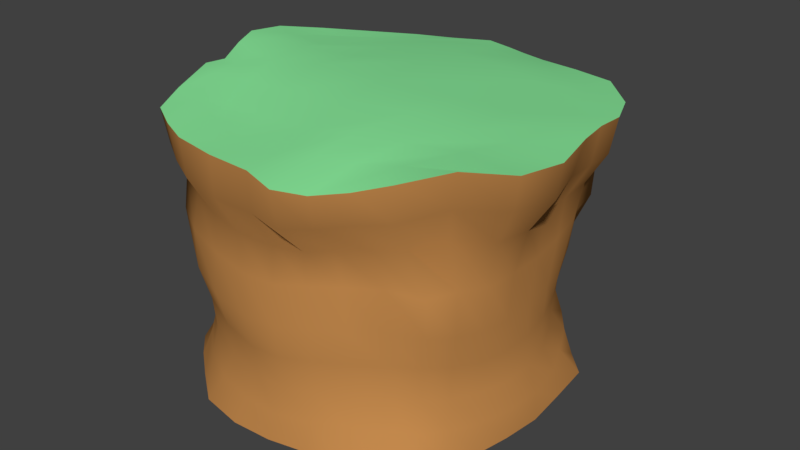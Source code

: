 # Source: SmallTerrainPiece.blend  (saved by Blender 2.77.0; exported with 4.5.12 LTS)
import bpy
from mathutils import Matrix  # noqa: F401  (used for matrix-valued properties, if any)

bpy.ops.wm.read_factory_settings(use_empty=True)
scene = bpy.context.scene
scene.name = 'Scene'

# ---- collections
col_collection_1 = bpy.data.collections.new('Collection 1'); scene.collection.children.link(col_collection_1)

# ---- materials (node trees are filled in below, after node groups)
mat_dirt = bpy.data.materials.new('Dirt')
mat_dirt.alpha_threshold = 0.0
mat_dirt.use_transparent_shadow = False
mat_dirt.diffuse_color = (0.5815, 0.2668, 0.0792, 1.0)
mat_dirt.roughness = 0.5
mat_dirt.line_color = (0.0, 0.0, 0.0, 1.0)
mat_grass = bpy.data.materials.new('Grass')
mat_grass.alpha_threshold = 0.0
mat_grass.use_transparent_shadow = False
mat_grass.diffuse_color = (0.2509, 0.8, 0.3251, 1.0)
mat_grass.roughness = 0.5

# ---- material node trees

# ---- world
world_world = bpy.data.worlds.new('World'); scene.world = world_world
world_world.color = (0.05088, 0.05088, 0.05088)
world_world.use_sun_shadow = False
world_world.sun_shadow_jitter_overblur = 0.0
world_world.cycles.sampling_method = 'MANUAL'

# ---- meshes
me_cube = bpy.data.meshes.new('Cube')
me_cube.from_pydata([(30.73, 32.59, -37.8), (35.42, -34.75, -39.45), (-36.26, -30.32, -39.18), (-34.22, 36.53, -37.43), (35.05, 37.97, 31.08), (35.26, -40.0, 32.6), (-32.23, -38.86, 30.77), (-31.79, 36.63, 29.49), (43.81, 0.5451, -39.37), (2.113, 44.77, -37.75), (33.11, 27.78, -4.175), (1.982, -44.68, -38.86), (35.93, -31.05, -4.808), (-41.4, 3.485, -37.62), (-34.49, -30.13, -6.368), (-32.21, 34.12, -4.238), (49.83, 2.735, 31.97), (-3.493, 53.06, 27.37), (5.391, -48.58, 29.94), (-44.77, -3.662, 34.38), (3.061, 36.0, -3.563), (-40.53, 9.185, -6.824), (5.467, -44.26, -7.666), (41.42, -1.162, -7.869), (-1.899, 0.02693, 33.6), (40.6, -17.37, -39.87), (-19.84, 42.22, -36.78), (35.02, 34.89, 13.99), (-19.94, -43.0, -38.93), (33.58, -33.39, 15.86), (-42.83, 23.88, -37.27), (-32.31, -33.23, 13.03), (-32.04, 36.08, 13.22), (51.26, -22.44, 33.05), (-18.87, 48.48, 28.0), (-17.87, -45.86, 29.86), (-47.15, 12.81, 34.09), (42.56, 21.65, -37.95), (17.38, 40.04, -37.64), (30.82, 27.42, -21.53), (22.03, -42.21, -37.37), (32.93, -28.65, -22.84), (-41.77, -17.76, -37.93), (-30.35, -29.16, -23.01), (-30.74, 32.63, -20.79), (49.0, 17.56, 31.96), (10.15, 48.09, 28.17), (21.58, -48.61, 29.43), (-41.73, -17.07, 33.17), (-16.86, 37.06, -3.335), (19.37, 35.15, -3.602), (-1.895, 43.12, 12.26), (2.746, 36.28, -20.57), (-39.24, 23.57, -6.101), (-38.93, -10.7, -6.691), (-38.11, 8.077, -21.88), (-40.37, 1.943, 13.25), (-13.89, -42.96, -7.55), (21.93, -39.17, -5.046), (5.211, -42.33, -24.39), (6.07, -43.81, 11.66), (40.98, -17.65, -7.594), (38.94, 15.51, -5.986), (41.52, -0.05745, -25.0), (41.49, 2.939, 12.85), (3.536, -28.92, 31.85), (-6.439, 32.14, 31.01), (31.01, 1.882, 32.92), (-29.95, -6.516, 33.73), (-32.87, 12.3, 32.37), (25.11, 25.55, 31.35), (24.82, -24.11, 33.0), (41.3, 18.8, 13.85), (37.74, 13.7, -23.39), (38.97, -15.86, -24.96), (19.28, -39.29, 13.15), (21.06, -37.13, -22.31), (-12.99, -40.06, -24.48), (-38.92, -13.88, 13.56), (-36.13, -10.77, -22.25), (-38.84, 23.13, -21.67), (19.29, 35.43, -20.53), (14.44, 41.82, 12.55), (-18.09, 43.13, 13.09), (-15.57, 35.92, -20.27), (-40.57, 18.77, 12.96), (-14.81, -40.87, 11.32), (42.96, -16.89, 13.91), (-23.12, -26.71, 30.48), (38.16, -25.9, -39.63), (-27.44, 39.92, -37.13), (34.35, 37.76, 22.32), (-29.18, -36.03, -39.42), (34.61, -39.07, 23.88), (-40.38, 32.34, -37.64), (-32.01, -37.28, 22.13), (-31.65, 36.57, 21.04), (43.18, -31.23, 34.57), (-26.17, 42.58, 28.91), (-24.78, -43.03, 30.31), (-41.65, 22.44, 32.37), (43.18, 10.92, -38.88), (10.34, 42.74, -37.96), (31.3, 26.61, -12.84), (12.14, -43.27, -38.12), (33.64, -28.92, -14.09), (-41.44, -7.476, -37.61), (-32.19, -29.16, -14.61), (-31.6, 33.16, -12.3), (48.76, 10.69, 32.02), (1.864, 52.22, 27.08), (13.72, -50.69, 29.17), (-42.39, -10.64, 32.4), (-25.78, 36.73, -3.662), (11.49, 35.99, -3.632), (-3.106, 49.36, 18.76), (3.385, 34.8, -11.75), (-36.32, 29.27, -5.14), (-40.1, -0.07147, -6.655), (-40.05, 5.542, -29.08), (-40.22, 7.412, 2.372), (-24.95, -38.29, -6.772), (13.45, -41.99, -6.285), (4.102, -43.98, -31.25), (5.362, -43.63, 2.287), (38.92, -24.54, -6.356), (40.47, 7.548, -7.206), (43.55, 0.4692, -31.8), (41.69, 0.7256, 2.872), (5.397, -39.33, 30.84), (-4.441, 17.31, 32.74), (41.59, 2.19, 32.78), (-19.38, -4.041, 34.22), (42.44, -8.808, -39.73), (-10.2, 44.04, -37.36), (37.14, 29.62, 5.796), (-8.682, -45.02, -39.09), (37.22, -33.14, 5.77), (-42.08, 13.86, -37.53), (-34.32, -32.95, 3.581), (-32.37, 35.02, 5.272), (53.12, -10.59, 32.17), (-9.7, 53.16, 27.96), (-6.33, -47.79, 29.79), (-48.25, 3.865, 34.72), (36.79, 27.46, -37.9), (24.53, 37.05, -37.9), (31.19, 30.53, -28.99), (27.13, -37.24, -38.64), (33.18, -30.06, -30.52), (-41.25, -25.34, -38.66), (-32.33, -29.91, -30.36), (-32.43, 34.49, -28.28), (45.63, 26.06, 31.96), (22.83, 43.01, 29.81), (27.88, -43.8, 30.23), (-38.01, -28.81, 31.19), (-5.383, 35.19, -3.312), (26.58, 32.38, -3.768), (0.1214, 39.74, 5.469), (2.146, 41.26, -28.43), (-41.23, 17.21, -6.557), (-37.15, -21.7, -6.564), (-39.22, 9.309, -14.22), (-44.85, -2.374, 25.66), (-3.433, -44.51, -8.312), (28.81, -34.27, -4.703), (5.58, -43.16, -16.01), (5.939, -48.45, 20.7), (41.81, -9.856, -8.035), (36.7, 21.77, -4.918), (41.32, -1.115, -16.64), (47.06, 3.01, 22.67), (1.358, -17.24, 33.77), (-6.105, 42.55, 29.32), (17.9, 1.993, 33.05), (-37.71, -5.882, 33.52), (-31.73, 4.334, 33.99), (-25.91, 32.82, 30.16), (-19.65, 25.33, 30.96), (-40.37, 10.76, 33.81), (29.11, 13.02, 31.32), (21.33, 36.15, 30.63), (37.53, 20.62, 31.65), (10.62, 31.26, 30.98), (22.63, -36.54, 32.1), (29.74, -11.63, 33.24), (36.11, -20.43, 32.99), (15.38, -27.88, 34.1), (41.35, 10.83, 13.16), (38.47, 25.25, 14.0), (39.65, 18.31, 4.698), (47.31, 17.51, 23.09), (40.26, 7.392, -24.35), (34.44, 19.86, -22.43), (39.42, 17.0, -30.27), (38.05, 14.1, -14.81), (36.46, -22.68, -23.97), (41.18, -8.734, -25.17), (40.39, -16.64, -32.01), (39.52, -16.55, -16.46), (13.55, -42.43, 12.34), (25.64, -36.4, 14.38), (20.57, -38.28, 4.834), (20.73, -46.4, 21.15), (13.1, -40.51, -23.2), (27.51, -33.51, -22.17), (21.74, -38.84, -29.24), (21.4, -37.79, -13.77), (-22.7, -35.97, -23.57), (-3.266, -41.77, -24.96), (-15.71, -41.33, -31.25), (-12.81, -41.05, -16.16), (-40.93, -5.653, 13.59), (-35.36, -23.86, 13.06), (-40.2, -12.86, 3.053), (-41.64, -15.86, 23.76), (-36.94, -0.5962, -21.41), (-34.41, -20.85, -22.65), (-38.39, -13.59, -29.36), (-36.86, -9.824, -14.25), (-35.9, 28.76, -21.19), (-39.05, 16.0, -22.04), (-41.27, 23.93, -28.62), (-38.77, 23.38, -13.76), (11.16, 36.02, -20.66), (26.03, 32.51, -20.89), (19.29, 34.07, -11.79), (18.84, 39.19, -28.38), (5.798, 42.65, 12.31), (25.06, 39.35, 13.18), (10.84, 46.29, 19.73), (19.36, 38.9, 5.424), (-25.8, 39.86, 13.64), (-9.766, 43.7, 12.35), (-18.1, 47.58, 19.68), (-18.97, 39.91, 5.912), (-23.8, 34.76, -20.44), (-6.624, 36.36, -20.36), (-15.41, 35.52, -11.47), (-17.74, 39.68, -27.99), (-36.87, 27.99, 12.66), (-40.72, 10.06, 13.05), (-39.95, 23.45, 3.634), (-46.2, 14.1, 24.55), (-23.51, -37.7, 12.29), (-4.513, -43.12, 10.84), (-14.49, -41.64, 2.322), (-17.14, -45.36, 20.51), (37.41, -24.96, 15.42), (43.71, -6.859, 12.92), (41.53, -17.28, 3.374), (49.22, -21.07, 24.35), (-18.77, -35.36, 30.75), (-27.28, -16.8, 32.29), (-9.507, -29.37, 31.1), (-34.94, -21.51, 33.03), (-35.51, -13.48, 33.38), (-15.05, -18.94, 33.2), (-7.153, -39.49, 29.82), (51.19, -9.414, 23.11), (41.78, -8.388, 2.824), (39.03, -24.5, 4.486), (-5.965, -47.77, 20.3), (-4.024, -43.56, 1.725), (-25.02, -38.42, 3.062), (-46.98, 5.185, 25.04), (-40.58, 15.76, 2.855), (-36.98, 29.51, 4.425), (-8.961, 41.02, -28.2), (-5.251, 34.47, -11.55), (-24.71, 35.34, -11.82), (-9.515, 39.87, 5.601), (-9.315, 50.28, 19.27), (-25.29, 41.99, 20.72), (27.04, 35.17, 5.589), (22.36, 42.02, 21.05), (2.72, 49.04, 18.6), (25.77, 35.74, -28.71), (26.17, 31.07, -12.27), (11.53, 34.79, -11.81), (-40.01, 17.07, -14.14), (-41.03, 15.07, -29.16), (-37.79, 30.2, -28.5), (-35.3, -20.46, -14.45), (-36.73, -22.68, -29.87), (-39.23, -4.272, -28.85), (-37.15, -27.55, 22.53), (-36.81, -23.44, 3.185), (-41.62, -2.546, 2.896), (-3.002, -43.15, -16.67), (-5.331, -43.44, -31.66), (-25.01, -36.24, -30.84), (28.13, -33.64, -13.52), (28.06, -35.39, -29.48), (13.16, -42.15, -30.12), (26.33, -43.66, 22.61), (28.59, -34.83, 5.57), (13.07, -41.17, 3.592), (41.13, -9.184, -16.81), (42.57, -8.753, -32.07), (37.49, -23.93, -31.31), (35.16, 20.55, -13.71), (35.87, 24.45, -29.43), (42.36, 9.826, -31.09), (42.85, 26.49, 23.27), (38.47, 21.39, 5.455), (40.68, 10.11, 3.477), (18.03, -12.49, 34.57), (40.85, -9.508, 32.83), (31.24, -32.61, 32.8), (6.665, 41.66, 29.63), (33.2, 30.97, 31.05), (39.94, 11.08, 32.2), (-35.77, 22.28, 31.15), (-16.67, 39.78, 29.68), (-20.14, 11.05, 32.26), (-39.95, 2.361, 34.96), (15.19, 17.03, 32.22), (14.38, -38.43, 32.36), (47.09, 10.53, 22.77), (40.18, 6.878, -15.97), (37.09, -23.14, -15.31), (14.15, -49.65, 20.33), (13.4, -41.12, -14.74), (-23.28, -36.51, -15.18), (-43.37, -8.648, 24.66), (-38.3, 0.3788, -14.02), (-35.64, 28.72, -13.11), (10.89, 40.32, -28.67), (10.01, 39.47, 5.394), (-26.37, 38.55, 5.766), (-25.69, 37.72, -28.12), (-39.82, 23.94, 22.2), (-24.38, -41.94, 21.34), (41.17, -30.13, 25.66), (-28.54, -31.47, 31.35)], [], [(336, 156, 6, 99), (335, 97, 5, 93), (334, 99, 6, 95), (333, 100, 7, 96), (332, 90, 3, 152), (331, 113, 15, 140), (330, 114, 20, 159), (329, 102, 9, 160), (328, 117, 15, 108), (327, 118, 21, 163), (326, 112, 19, 164), (325, 121, 14, 107), (324, 122, 22, 167), (323, 111, 18, 168), (322, 125, 12, 105), (321, 126, 23, 171), (320, 109, 16, 172), (319, 129, 18, 111), (318, 130, 24, 175), (317, 144, 19, 176), (316, 177, 68, 132), (315, 178, 69, 179), (314, 100, 36, 180), (313, 181, 67, 131), (312, 182, 70, 183), (311, 174, 66, 184), (310, 185, 47, 155), (309, 186, 71, 187), (308, 173, 65, 188), (307, 189, 64, 128), (306, 190, 72, 191), (305, 153, 45, 192), (304, 193, 63, 127), (303, 194, 73, 195), (302, 170, 62, 196), (301, 197, 41, 149), (300, 198, 74, 199), (299, 169, 61, 200), (298, 201, 60, 124), (297, 202, 75, 203), (296, 155, 47, 204), (295, 205, 59, 123), (294, 206, 76, 207), (293, 166, 58, 208), (292, 209, 43, 151), (291, 210, 77, 211), (290, 165, 57, 212), (289, 213, 56, 120), (288, 214, 78, 215), (287, 156, 48, 216), (286, 217, 55, 119), (285, 218, 79, 219), (284, 162, 54, 220), (283, 221, 44, 152), (282, 222, 80, 223), (281, 161, 53, 224), (280, 225, 52, 116), (279, 226, 81, 227), (278, 146, 38, 228), (277, 229, 51, 115), (276, 230, 82, 231), (275, 158, 50, 232), (274, 233, 32, 96), (273, 234, 83, 235), (272, 157, 49, 236), (271, 237, 44, 108), (270, 238, 84, 239), (269, 134, 26, 240), (268, 241, 32, 140), (267, 242, 85, 243), (266, 144, 36, 244), (265, 245, 31, 139), (264, 246, 86, 247), (263, 143, 35, 248), (262, 249, 29, 137), (261, 250, 87, 251), (260, 141, 33, 252), (259, 253, 35, 143), (258, 254, 88, 255), (257, 112, 48, 256), (254, 257, 256, 88), (68, 176, 257, 254), (176, 19, 112, 257), (173, 258, 255, 65), (24, 132, 258, 173), (132, 68, 254, 258), (129, 259, 143, 18), (65, 255, 259, 129), (255, 88, 253, 259), (250, 260, 252, 87), (64, 172, 260, 250), (172, 16, 141, 260), (169, 261, 251, 61), (23, 128, 261, 169), (128, 64, 250, 261), (125, 262, 137, 12), (61, 251, 262, 125), (251, 87, 249, 262), (246, 263, 248, 86), (60, 168, 263, 246), (168, 18, 143, 263), (165, 264, 247, 57), (22, 124, 264, 165), (124, 60, 246, 264), (121, 265, 139, 14), (57, 247, 265, 121), (247, 86, 245, 265), (242, 266, 244, 85), (56, 164, 266, 242), (164, 19, 144, 266), (161, 267, 243, 53), (21, 120, 267, 161), (120, 56, 242, 267), (117, 268, 140, 15), (53, 243, 268, 117), (243, 85, 241, 268), (238, 269, 240, 84), (52, 160, 269, 238), (160, 9, 134, 269), (157, 270, 239, 49), (20, 116, 270, 157), (116, 52, 238, 270), (113, 271, 108, 15), (49, 239, 271, 113), (239, 84, 237, 271), (234, 272, 236, 83), (51, 159, 272, 234), (159, 20, 157, 272), (142, 273, 235, 34), (17, 115, 273, 142), (115, 51, 234, 273), (98, 274, 96, 7), (34, 235, 274, 98), (235, 83, 233, 274), (230, 275, 232, 82), (27, 135, 275, 230), (135, 10, 158, 275), (154, 276, 231, 46), (4, 91, 276, 154), (91, 27, 230, 276), (110, 277, 115, 17), (46, 231, 277, 110), (231, 82, 229, 277), (226, 278, 228, 81), (39, 147, 278, 226), (147, 0, 146, 278), (158, 279, 227, 50), (10, 103, 279, 158), (103, 39, 226, 279), (114, 280, 116, 20), (50, 227, 280, 114), (227, 81, 225, 280), (222, 281, 224, 80), (55, 163, 281, 222), (163, 21, 161, 281), (138, 282, 223, 30), (13, 119, 282, 138), (119, 55, 222, 282), (94, 283, 152, 3), (30, 223, 283, 94), (223, 80, 221, 283), (218, 284, 220, 79), (43, 107, 284, 218), (107, 14, 162, 284), (150, 285, 219, 42), (2, 151, 285, 150), (151, 43, 218, 285), (106, 286, 119, 13), (42, 219, 286, 106), (219, 79, 217, 286), (214, 287, 216, 78), (31, 95, 287, 214), (95, 6, 156, 287), (162, 288, 215, 54), (14, 139, 288, 162), (139, 31, 214, 288), (118, 289, 120, 21), (54, 215, 289, 118), (215, 78, 213, 289), (210, 290, 212, 77), (59, 167, 290, 210), (167, 22, 165, 290), (136, 291, 211, 28), (11, 123, 291, 136), (123, 59, 210, 291), (92, 292, 151, 2), (28, 211, 292, 92), (211, 77, 209, 292), (206, 293, 208, 76), (41, 105, 293, 206), (105, 12, 166, 293), (148, 294, 207, 40), (1, 149, 294, 148), (149, 41, 206, 294), (104, 295, 123, 11), (40, 207, 295, 104), (207, 76, 205, 295), (202, 296, 204, 75), (29, 93, 296, 202), (93, 5, 155, 296), (166, 297, 203, 58), (12, 137, 297, 166), (137, 29, 202, 297), (122, 298, 124, 22), (58, 203, 298, 122), (203, 75, 201, 298), (198, 299, 200, 74), (63, 171, 299, 198), (171, 23, 169, 299), (133, 300, 199, 25), (8, 127, 300, 133), (127, 63, 198, 300), (89, 301, 149, 1), (25, 199, 301, 89), (199, 74, 197, 301), (194, 302, 196, 73), (39, 103, 302, 194), (103, 10, 170, 302), (145, 303, 195, 37), (0, 147, 303, 145), (147, 39, 194, 303), (101, 304, 127, 8), (37, 195, 304, 101), (195, 73, 193, 304), (190, 305, 192, 72), (27, 91, 305, 190), (91, 4, 153, 305), (170, 306, 191, 62), (10, 135, 306, 170), (135, 27, 190, 306), (126, 307, 128, 23), (62, 191, 307, 126), (191, 72, 189, 307), (186, 308, 188, 71), (67, 175, 308, 186), (175, 24, 173, 308), (141, 309, 187, 33), (16, 131, 309, 141), (131, 67, 186, 309), (97, 310, 155, 5), (33, 187, 310, 97), (187, 71, 185, 310), (182, 311, 184, 70), (46, 110, 311, 182), (110, 17, 174, 311), (153, 312, 183, 45), (4, 154, 312, 153), (154, 46, 182, 312), (109, 313, 131, 16), (45, 183, 313, 109), (183, 70, 181, 313), (178, 314, 180, 69), (34, 98, 314, 178), (98, 7, 100, 314), (174, 315, 179, 66), (17, 142, 315, 174), (142, 34, 178, 315), (130, 316, 132, 24), (66, 179, 316, 130), (179, 69, 177, 316), (177, 317, 176, 68), (69, 180, 317, 177), (180, 36, 144, 317), (181, 318, 175, 67), (70, 184, 318, 181), (184, 66, 130, 318), (185, 319, 111, 47), (71, 188, 319, 185), (188, 65, 129, 319), (189, 320, 172, 64), (72, 192, 320, 189), (192, 45, 109, 320), (193, 321, 171, 63), (73, 196, 321, 193), (196, 62, 126, 321), (197, 322, 105, 41), (74, 200, 322, 197), (200, 61, 125, 322), (201, 323, 168, 60), (75, 204, 323, 201), (204, 47, 111, 323), (205, 324, 167, 59), (76, 208, 324, 205), (208, 58, 122, 324), (209, 325, 107, 43), (77, 212, 325, 209), (212, 57, 121, 325), (213, 326, 164, 56), (78, 216, 326, 213), (216, 48, 112, 326), (217, 327, 163, 55), (79, 220, 327, 217), (220, 54, 118, 327), (221, 328, 108, 44), (80, 224, 328, 221), (224, 53, 117, 328), (225, 329, 160, 52), (81, 228, 329, 225), (228, 38, 102, 329), (229, 330, 159, 51), (82, 232, 330, 229), (232, 50, 114, 330), (233, 331, 140, 32), (83, 236, 331, 233), (236, 49, 113, 331), (237, 332, 152, 44), (84, 240, 332, 237), (240, 26, 90, 332), (241, 333, 96, 32), (85, 244, 333, 241), (244, 36, 100, 333), (245, 334, 95, 31), (86, 248, 334, 245), (248, 35, 99, 334), (249, 335, 93, 29), (87, 252, 335, 249), (252, 33, 97, 335), (253, 336, 99, 35), (88, 256, 336, 253), (256, 48, 156, 336)])
me_cube.polygons.foreach_set('use_smooth', [True] * 320)
me_cube.polygons.foreach_set('material_index', [1, 0, 0, 0, 0, 0, 0, 0, 0, 0, 0, 0, 0, 0, 0, 0, 0, 1, 1, 1, 1, 1, 1, 1, 1, 1, 1, 1, 1, 0, 0, 0, 0, 0, 0, 0, 0, 0, 0, 0, 0, 0, 0, 0, 0, 0, 0, 0, 0, 0, 0, 0, 0, 0, 0, 0, 0, 0, 0, 0, 0, 0, 0, 0, 0, 0, 0, 0, 0, 0, 0, 0, 0, 0, 0, 0, 0, 1, 1, 1, 1, 1, 1, 1, 1, 1, 1, 1, 1, 0, 0, 0, 0, 0, 0, 0, 0, 0, 0, 0, 0, 0, 0, 0, 0, 0, 0, 0, 0, 0, 0, 0, 0, 0, 0, 0, 0, 0, 0, 0, 0, 0, 0, 0, 0, 0, 0, 0, 0, 0, 0, 0, 0, 0, 0, 0, 0, 0, 0, 0, 0, 0, 0, 0, 0, 0, 0, 0, 0, 0, 0, 0, 0, 0, 0, 0, 0, 0, 0, 0, 0, 0, 0, 0, 0, 0, 0, 0, 0, 0, 0, 0, 0, 0, 0, 0, 0, 0, 0, 0, 0, 0, 0, 0, 0, 0, 0, 0, 0, 0, 0, 0, 0, 0, 0, 0, 0, 0, 0, 0, 0, 0, 0, 0, 0, 0, 0, 0, 0, 0, 0, 0, 0, 0, 0, 0, 0, 0, 0, 0, 0, 0, 0, 0, 0, 0, 0, 0, 0, 0, 0, 0, 0, 1, 1, 1, 1, 1, 1, 1, 1, 1, 1, 1, 1, 1, 1, 1, 1, 1, 1, 1, 1, 1, 1, 1, 1, 1, 1, 1, 1, 1, 1, 1, 1, 1, 1, 1, 1, 0, 0, 0, 0, 0, 0, 0, 0, 0, 0, 0, 0, 0, 0, 0, 0, 0, 0, 0, 0, 0, 0, 0, 0, 0, 0, 0, 0, 0, 0, 0, 0, 0, 0, 0, 0, 0, 0, 0, 0, 0, 0, 0, 0, 0, 0, 0, 0, 1, 1, 1])
_k = set([(4, 153), (4, 154), (5, 97), (5, 155), (6, 99), (6, 156), (7, 98), (7, 100), (16, 109), (16, 141), (17, 110), (17, 142), (18, 111), (18, 143), (19, 112), (19, 144), (33, 97), (33, 141), (34, 98), (34, 142), (35, 99), (35, 143), (36, 100), (36, 144), (45, 109), (45, 153), (46, 110), (46, 154), (47, 111), (47, 155), (48, 112), (48, 156)])
me_cube.attributes.new('sharp_edge', 'BOOLEAN', 'EDGE').data.foreach_set('value', [ (min(e.vertices), max(e.vertices)) in _k for e in me_cube.edges])
_uv = me_cube.uv_layers.new(name='UVMap')
_uv.uv.foreach_set('vector', [0.4372, 0.5565, 0.4425, 0.5592, 0.4359, 0.5613, 0.4309, 0.5601, 0.4517, 0.4942, 0.4511, 0.4993, 0.4449, 0.4974, 0.4455, 0.4925, 0.4114, 0.4834, 0.4101, 0.4883, 0.4055, 0.4872, 0.4065, 0.4824, 0.5442, 0.4889, 0.5461, 0.4947, 0.5361, 0.4944, 0.5352, 0.4896, 0.5273, 0.4583, 0.5271, 0.4528, 0.5313, 0.452, 0.5319, 0.4577, 0.5303, 0.4809, 0.5295, 0.4748, 0.5339, 0.4739, 0.5345, 0.4799, 0.5075, 0.4827, 0.5058, 0.4767, 0.5112, 0.4762, 0.5136, 0.4821, 0.5054, 0.4601, 0.5055, 0.4546, 0.5102, 0.454, 0.5106, 0.4597, 0.5372, 0.4675, 0.5379, 0.4727, 0.5339, 0.4739, 0.5333, 0.4686, 0.5557, 0.4648, 0.5564, 0.4694, 0.5508, 0.4699, 0.5502, 0.4653, 0.564, 0.4874, 0.566, 0.4916, 0.5621, 0.4935, 0.5604, 0.4887, 0.4154, 0.4621, 0.4141, 0.4669, 0.4071, 0.4655, 0.4088, 0.461, 0.4378, 0.4663, 0.4369, 0.4714, 0.4321, 0.4697, 0.4331, 0.4648, 0.4331, 0.4888, 0.4317, 0.4934, 0.427, 0.4924, 0.4287, 0.4874, 0.4569, 0.4686, 0.4561, 0.4743, 0.4517, 0.475, 0.4525, 0.4689, 0.4762, 0.4693, 0.4764, 0.4749, 0.4709, 0.4742, 0.4711, 0.4687, 0.4766, 0.4942, 0.4762, 0.4994, 0.4718, 0.4992, 0.4723, 0.4937, 0.4155, 0.5422, 0.4191, 0.5463, 0.4153, 0.5504, 0.4107, 0.5481, 0.4375, 0.5172, 0.4463, 0.525, 0.4382, 0.5317, 0.4302, 0.5228, 0.4561, 0.5461, 0.4604, 0.5487, 0.4559, 0.5507, 0.4518, 0.5489, 0.4508, 0.5341, 0.4532, 0.5419, 0.448, 0.546, 0.4443, 0.5406, 0.4609, 0.5198, 0.4622, 0.5267, 0.457, 0.5386, 0.4564, 0.5275, 0.4623, 0.5353, 0.465, 0.5377, 0.4636, 0.5443, 0.4597, 0.5425, 0.4241, 0.5098, 0.4297, 0.5133, 0.4243, 0.5175, 0.4198, 0.5131, 0.4351, 0.5037, 0.4425, 0.5062, 0.4365, 0.5094, 0.429, 0.5066, 0.4513, 0.5096, 0.4573, 0.5143, 0.4532, 0.5192, 0.4453, 0.5127, 0.4102, 0.5328, 0.4125, 0.5381, 0.408, 0.544, 0.4072, 0.5393, 0.4154, 0.5186, 0.4194, 0.5241, 0.4166, 0.5316, 0.413, 0.5254, 0.4243, 0.5292, 0.4298, 0.538, 0.4241, 0.5424, 0.4193, 0.5371, 0.4775, 0.4817, 0.4775, 0.4877, 0.4728, 0.4871, 0.4717, 0.481, 0.4847, 0.4834, 0.4865, 0.4888, 0.4823, 0.4886, 0.4826, 0.4828, 0.486, 0.4948, 0.4851, 0.4998, 0.48, 0.4998, 0.4804, 0.4948, 0.4777, 0.4597, 0.4766, 0.4641, 0.472, 0.4636, 0.4723, 0.4594, 0.4873, 0.4605, 0.4853, 0.4653, 0.4809, 0.4647, 0.4823, 0.4601, 0.4856, 0.471, 0.4857, 0.4768, 0.4815, 0.4759, 0.481, 0.4702, 0.4577, 0.4586, 0.4576, 0.4632, 0.4531, 0.4633, 0.4532, 0.4584, 0.467, 0.4591, 0.4667, 0.4632, 0.4621, 0.463, 0.4623, 0.4587, 0.4661, 0.4684, 0.4654, 0.4739, 0.4606, 0.4739, 0.4614, 0.4683, 0.4358, 0.4773, 0.435, 0.4828, 0.4303, 0.4815, 0.431, 0.4757, 0.4457, 0.4801, 0.443, 0.485, 0.4389, 0.4837, 0.4406, 0.4788, 0.4403, 0.491, 0.4405, 0.4954, 0.4361, 0.4944, 0.4369, 0.4897, 0.4389, 0.4568, 0.4385, 0.4611, 0.4337, 0.4597, 0.4336, 0.4554, 0.4486, 0.4583, 0.4484, 0.463, 0.4438, 0.4624, 0.4443, 0.458, 0.4479, 0.4686, 0.4471, 0.4741, 0.4421, 0.473, 0.443, 0.4677, 0.416, 0.4527, 0.4164, 0.4572, 0.4105, 0.4565, 0.4106, 0.4522, 0.4283, 0.4543, 0.4286, 0.4585, 0.4227, 0.4578, 0.4222, 0.4534, 0.428, 0.4635, 0.427, 0.4684, 0.4209, 0.4678, 0.4221, 0.4627, 0.5586, 0.4749, 0.5613, 0.481, 0.5568, 0.4814, 0.5526, 0.4754, 0.5711, 0.4733, 0.5724, 0.4789, 0.5664, 0.4802, 0.5647, 0.4742, 0.575, 0.4842, 0.5764, 0.4891, 0.5697, 0.4914, 0.5681, 0.4862, 0.5574, 0.4554, 0.5559, 0.4603, 0.5506, 0.4605, 0.5516, 0.4559, 0.5683, 0.4534, 0.5681, 0.4581, 0.5619, 0.4591, 0.5629, 0.4544, 0.5683, 0.4631, 0.5693, 0.4678, 0.5628, 0.4686, 0.5619, 0.4639, 0.5361, 0.457, 0.5366, 0.462, 0.5323, 0.4628, 0.5319, 0.4577, 0.5459, 0.4562, 0.5456, 0.4608, 0.5409, 0.4613, 0.5405, 0.4566, 0.5454, 0.4659, 0.5459, 0.4707, 0.5418, 0.4715, 0.5412, 0.4666, 0.5053, 0.4713, 0.5053, 0.4656, 0.5105, 0.4654, 0.5105, 0.471, 0.495, 0.4716, 0.4953, 0.4658, 0.5001, 0.4658, 0.5002, 0.4717, 0.4963, 0.4606, 0.497, 0.4553, 0.5014, 0.4552, 0.5008, 0.4605, 0.5132, 0.4919, 0.5106, 0.487, 0.5153, 0.4866, 0.5165, 0.4918, 0.5011, 0.493, 0.4989, 0.4884, 0.5054, 0.4876, 0.5083, 0.4923, 0.4965, 0.4836, 0.4955, 0.4774, 0.5007, 0.4772, 0.5017, 0.4834, 0.5303, 0.4904, 0.5304, 0.4859, 0.5348, 0.4849, 0.5352, 0.4896, 0.52, 0.492, 0.5201, 0.4865, 0.5252, 0.4865, 0.5251, 0.4912, 0.5196, 0.4817, 0.5165, 0.4757, 0.5238, 0.4754, 0.5256, 0.4815, 0.5285, 0.4694, 0.5274, 0.4637, 0.5323, 0.4628, 0.5333, 0.4686, 0.516, 0.4707, 0.5164, 0.465, 0.522, 0.4645, 0.5225, 0.4702, 0.5171, 0.4593, 0.5172, 0.4537, 0.5227, 0.4535, 0.5224, 0.459, 0.5389, 0.4786, 0.5404, 0.4836, 0.5348, 0.4849, 0.5345, 0.4799, 0.5475, 0.4764, 0.5519, 0.482, 0.5466, 0.4829, 0.5429, 0.4775, 0.556, 0.4894, 0.5576, 0.4947, 0.5525, 0.495, 0.551, 0.4898, 0.4129, 0.4724, 0.4123, 0.4777, 0.4067, 0.4768, 0.4069, 0.4714, 0.4255, 0.4743, 0.424, 0.4796, 0.4178, 0.4784, 0.4192, 0.4733, 0.4221, 0.4856, 0.4206, 0.4907, 0.4142, 0.4892, 0.4159, 0.4842, 0.4557, 0.4809, 0.454, 0.4874, 0.4481, 0.487, 0.4506, 0.4811, 0.466, 0.4807, 0.4666, 0.4872, 0.4602, 0.4875, 0.4604, 0.4807, 0.465, 0.4946, 0.4643, 0.4997, 0.4577, 0.4998, 0.4586, 0.495, 0.4245, 0.5515, 0.4313, 0.5543, 0.4267, 0.5586, 0.4208, 0.5548, 0.4364, 0.5454, 0.4426, 0.5495, 0.4367, 0.5522, 0.4297, 0.5479, 0.4477, 0.5513, 0.4519, 0.5529, 0.4489, 0.5555, 0.4442, 0.5547, 0.4426, 0.5495, 0.4477, 0.5513, 0.4442, 0.5547, 0.4367, 0.5522, 0.448, 0.546, 0.4518, 0.5489, 0.4477, 0.5513, 0.4426, 0.5495, 0.4518, 0.5489, 0.4559, 0.5507, 0.4519, 0.5529, 0.4477, 0.5513, 0.4298, 0.538, 0.4364, 0.5454, 0.4297, 0.5479, 0.4241, 0.5424, 0.4382, 0.5317, 0.4443, 0.5406, 0.4364, 0.5454, 0.4298, 0.538, 0.4443, 0.5406, 0.448, 0.546, 0.4426, 0.5495, 0.4364, 0.5454, 0.4191, 0.5463, 0.4245, 0.5515, 0.4208, 0.5548, 0.4153, 0.5504, 0.4241, 0.5424, 0.4297, 0.5479, 0.4245, 0.5515, 0.4191, 0.5463, 0.4297, 0.5479, 0.4367, 0.5522, 0.4313, 0.5543, 0.4245, 0.5515, 0.4666, 0.4872, 0.465, 0.4946, 0.4586, 0.495, 0.4602, 0.4875, 0.4728, 0.4871, 0.4723, 0.4937, 0.465, 0.4946, 0.4666, 0.4872, 0.4723, 0.4937, 0.4718, 0.4992, 0.4643, 0.4997, 0.465, 0.4946, 0.4654, 0.4739, 0.466, 0.4807, 0.4604, 0.4807, 0.4606, 0.4739, 0.4709, 0.4742, 0.4717, 0.481, 0.466, 0.4807, 0.4654, 0.4739, 0.4717, 0.481, 0.4728, 0.4871, 0.4666, 0.4872, 0.466, 0.4807, 0.4561, 0.4743, 0.4557, 0.4809, 0.4506, 0.4811, 0.4517, 0.475, 0.4606, 0.4739, 0.4604, 0.4807, 0.4557, 0.4809, 0.4561, 0.4743, 0.4604, 0.4807, 0.4602, 0.4875, 0.454, 0.4874, 0.4557, 0.4809, 0.424, 0.4796, 0.4221, 0.4856, 0.4159, 0.4842, 0.4178, 0.4784, 0.4303, 0.4815, 0.4287, 0.4874, 0.4221, 0.4856, 0.424, 0.4796, 0.4287, 0.4874, 0.427, 0.4924, 0.4206, 0.4907, 0.4221, 0.4856, 0.427, 0.4684, 0.4255, 0.4743, 0.4192, 0.4733, 0.4209, 0.4678, 0.4321, 0.4697, 0.431, 0.4757, 0.4255, 0.4743, 0.427, 0.4684, 0.431, 0.4757, 0.4303, 0.4815, 0.424, 0.4796, 0.4255, 0.4743, 0.4141, 0.4669, 0.4129, 0.4724, 0.4069, 0.4714, 0.4071, 0.4655, 0.4209, 0.4678, 0.4192, 0.4733, 0.4129, 0.4724, 0.4141, 0.4669, 0.4192, 0.4733, 0.4178, 0.4784, 0.4123, 0.4777, 0.4129, 0.4724, 0.5519, 0.482, 0.556, 0.4894, 0.551, 0.4898, 0.5466, 0.4829, 0.5568, 0.4814, 0.5604, 0.4887, 0.556, 0.4894, 0.5519, 0.482, 0.5604, 0.4887, 0.5621, 0.4935, 0.5576, 0.4947, 0.556, 0.4894, 0.5459, 0.4707, 0.5475, 0.4764, 0.5429, 0.4775, 0.5418, 0.4715, 0.5508, 0.4699, 0.5526, 0.4754, 0.5475, 0.4764, 0.5459, 0.4707, 0.5526, 0.4754, 0.5568, 0.4814, 0.5519, 0.482, 0.5475, 0.4764, 0.5379, 0.4727, 0.5389, 0.4786, 0.5345, 0.4799, 0.5339, 0.4739, 0.5418, 0.4715, 0.5429, 0.4775, 0.5389, 0.4786, 0.5379, 0.4727, 0.5429, 0.4775, 0.5466, 0.4829, 0.5404, 0.4836, 0.5389, 0.4786, 0.5164, 0.465, 0.5171, 0.4593, 0.5224, 0.459, 0.522, 0.4645, 0.5105, 0.4654, 0.5106, 0.4597, 0.5171, 0.4593, 0.5164, 0.465, 0.5106, 0.4597, 0.5102, 0.454, 0.5172, 0.4537, 0.5171, 0.4593, 0.5165, 0.4757, 0.516, 0.4707, 0.5225, 0.4702, 0.5238, 0.4754, 0.5112, 0.4762, 0.5105, 0.471, 0.516, 0.4707, 0.5165, 0.4757, 0.5105, 0.471, 0.5105, 0.4654, 0.5164, 0.465, 0.516, 0.4707, 0.5295, 0.4748, 0.5285, 0.4694, 0.5333, 0.4686, 0.5339, 0.4739, 0.5238, 0.4754, 0.5225, 0.4702, 0.5285, 0.4694, 0.5295, 0.4748, 0.5225, 0.4702, 0.522, 0.4645, 0.5274, 0.4637, 0.5285, 0.4694, 0.5201, 0.4865, 0.5196, 0.4817, 0.5256, 0.4815, 0.5252, 0.4865, 0.5153, 0.4866, 0.5136, 0.4821, 0.5196, 0.4817, 0.5201, 0.4865, 0.5136, 0.4821, 0.5112, 0.4762, 0.5165, 0.4757, 0.5196, 0.4817, 0.5207, 0.4971, 0.52, 0.492, 0.5251, 0.4912, 0.5263, 0.4958, 0.5172, 0.497, 0.5165, 0.4918, 0.52, 0.492, 0.5207, 0.4971, 0.5165, 0.4918, 0.5153, 0.4866, 0.5201, 0.4865, 0.52, 0.492, 0.5315, 0.495, 0.5303, 0.4904, 0.5352, 0.4896, 0.5361, 0.4944, 0.5263, 0.4958, 0.5251, 0.4912, 0.5303, 0.4904, 0.5315, 0.495, 0.5251, 0.4912, 0.5252, 0.4865, 0.5304, 0.4859, 0.5303, 0.4904, 0.4989, 0.4884, 0.4965, 0.4836, 0.5017, 0.4834, 0.5054, 0.4876, 0.4925, 0.4893, 0.4896, 0.4843, 0.4965, 0.4836, 0.4989, 0.4884, 0.4896, 0.4843, 0.4902, 0.4774, 0.4955, 0.4774, 0.4965, 0.4836, 0.5012, 0.4981, 0.5011, 0.493, 0.5083, 0.4923, 0.5089, 0.4972, 0.4939, 0.499, 0.494, 0.4941, 0.5011, 0.493, 0.5012, 0.4981, 0.494, 0.4941, 0.4925, 0.4893, 0.4989, 0.4884, 0.5011, 0.493, 0.5141, 0.497, 0.5132, 0.4919, 0.5165, 0.4918, 0.5172, 0.497, 0.5089, 0.4972, 0.5083, 0.4923, 0.5132, 0.4919, 0.5141, 0.497, 0.5083, 0.4923, 0.5054, 0.4876, 0.5106, 0.487, 0.5132, 0.4919, 0.4953, 0.4658, 0.4963, 0.4606, 0.5008, 0.4605, 0.5001, 0.4658, 0.4907, 0.4656, 0.4919, 0.4607, 0.4963, 0.4606, 0.4953, 0.4658, 0.4919, 0.4607, 0.4928, 0.4556, 0.497, 0.4553, 0.4963, 0.4606, 0.4955, 0.4774, 0.495, 0.4716, 0.5002, 0.4717, 0.5007, 0.4772, 0.4902, 0.4774, 0.4904, 0.4715, 0.495, 0.4716, 0.4955, 0.4774, 0.4904, 0.4715, 0.4907, 0.4656, 0.4953, 0.4658, 0.495, 0.4716, 0.5058, 0.4767, 0.5053, 0.4713, 0.5105, 0.471, 0.5112, 0.4762, 0.5007, 0.4772, 0.5002, 0.4717, 0.5053, 0.4713, 0.5058, 0.4767, 0.5002, 0.4717, 0.5001, 0.4658, 0.5053, 0.4656, 0.5053, 0.4713, 0.5456, 0.4608, 0.5454, 0.4659, 0.5412, 0.4666, 0.5409, 0.4613, 0.5506, 0.4605, 0.5502, 0.4653, 0.5454, 0.4659, 0.5456, 0.4608, 0.5502, 0.4653, 0.5508, 0.4699, 0.5459, 0.4707, 0.5454, 0.4659, 0.5463, 0.4512, 0.5459, 0.4562, 0.5405, 0.4566, 0.5406, 0.4514, 0.5523, 0.4507, 0.5516, 0.4559, 0.5459, 0.4562, 0.5463, 0.4512, 0.5516, 0.4559, 0.5506, 0.4605, 0.5456, 0.4608, 0.5459, 0.4562, 0.5355, 0.4512, 0.5361, 0.457, 0.5319, 0.4577, 0.5313, 0.452, 0.5406, 0.4514, 0.5405, 0.4566, 0.5361, 0.457, 0.5355, 0.4512, 0.5405, 0.4566, 0.5409, 0.4613, 0.5366, 0.462, 0.5361, 0.457, 0.5681, 0.4581, 0.5683, 0.4631, 0.5619, 0.4639, 0.5619, 0.4591, 0.5736, 0.4576, 0.5736, 0.4624, 0.5683, 0.4631, 0.5681, 0.4581, 0.5736, 0.4624, 0.5743, 0.4673, 0.5693, 0.4678, 0.5683, 0.4631, 0.5684, 0.4474, 0.5683, 0.4534, 0.5629, 0.4544, 0.5642, 0.4486, 0.5724, 0.4477, 0.5733, 0.4532, 0.5683, 0.4534, 0.5684, 0.4474, 0.5733, 0.4532, 0.5736, 0.4576, 0.5681, 0.4581, 0.5683, 0.4534, 0.5585, 0.4499, 0.5574, 0.4554, 0.5516, 0.4559, 0.5523, 0.4507, 0.5642, 0.4486, 0.5629, 0.4544, 0.5574, 0.4554, 0.5585, 0.4499, 0.5629, 0.4544, 0.5619, 0.4591, 0.5559, 0.4603, 0.5574, 0.4554, 0.5724, 0.4789, 0.575, 0.4842, 0.5681, 0.4862, 0.5664, 0.4802, 0.578, 0.478, 0.5811, 0.4828, 0.575, 0.4842, 0.5724, 0.4789, 0.5811, 0.4828, 0.5828, 0.4875, 0.5764, 0.4891, 0.575, 0.4842, 0.5693, 0.4678, 0.5711, 0.4733, 0.5647, 0.4742, 0.5628, 0.4686, 0.5743, 0.4673, 0.5767, 0.4727, 0.5711, 0.4733, 0.5693, 0.4678, 0.5767, 0.4727, 0.578, 0.478, 0.5724, 0.4789, 0.5711, 0.4733, 0.5564, 0.4694, 0.5586, 0.4749, 0.5526, 0.4754, 0.5508, 0.4699, 0.5628, 0.4686, 0.5647, 0.4742, 0.5586, 0.4749, 0.5564, 0.4694, 0.5647, 0.4742, 0.5664, 0.4802, 0.5613, 0.481, 0.5586, 0.4749, 0.4286, 0.4585, 0.428, 0.4635, 0.4221, 0.4627, 0.4227, 0.4578, 0.4337, 0.4597, 0.4331, 0.4648, 0.428, 0.4635, 0.4286, 0.4585, 0.4331, 0.4648, 0.4321, 0.4697, 0.427, 0.4684, 0.428, 0.4635, 0.4273, 0.4497, 0.4283, 0.4543, 0.4222, 0.4534, 0.4211, 0.4484, 0.4331, 0.451, 0.4336, 0.4554, 0.4283, 0.4543, 0.4273, 0.4497, 0.4336, 0.4554, 0.4337, 0.4597, 0.4286, 0.4585, 0.4283, 0.4543, 0.4147, 0.4475, 0.416, 0.4527, 0.4106, 0.4522, 0.4097, 0.4469, 0.4211, 0.4484, 0.4222, 0.4534, 0.416, 0.4527, 0.4147, 0.4475, 0.4222, 0.4534, 0.4227, 0.4578, 0.4164, 0.4572, 0.416, 0.4527, 0.4484, 0.463, 0.4479, 0.4686, 0.443, 0.4677, 0.4438, 0.4624, 0.4531, 0.4633, 0.4525, 0.4689, 0.4479, 0.4686, 0.4484, 0.463, 0.4525, 0.4689, 0.4517, 0.475, 0.4471, 0.4741, 0.4479, 0.4686, 0.4481, 0.4529, 0.4486, 0.4583, 0.4443, 0.458, 0.4441, 0.4529, 0.4528, 0.4524, 0.4532, 0.4584, 0.4486, 0.4583, 0.4481, 0.4529, 0.4532, 0.4584, 0.4531, 0.4633, 0.4484, 0.463, 0.4486, 0.4583, 0.4386, 0.4522, 0.4389, 0.4568, 0.4336, 0.4554, 0.4331, 0.451, 0.4441, 0.4529, 0.4443, 0.458, 0.4389, 0.4568, 0.4386, 0.4522, 0.4443, 0.458, 0.4438, 0.4624, 0.4385, 0.4611, 0.4389, 0.4568, 0.443, 0.485, 0.4403, 0.491, 0.4369, 0.4897, 0.4389, 0.4837, 0.4481, 0.487, 0.4455, 0.4925, 0.4403, 0.491, 0.443, 0.485, 0.4455, 0.4925, 0.4449, 0.4974, 0.4405, 0.4954, 0.4403, 0.491, 0.4471, 0.4741, 0.4457, 0.4801, 0.4406, 0.4788, 0.4421, 0.473, 0.4517, 0.475, 0.4506, 0.4811, 0.4457, 0.4801, 0.4471, 0.4741, 0.4506, 0.4811, 0.4481, 0.487, 0.443, 0.485, 0.4457, 0.4801, 0.4369, 0.4714, 0.4358, 0.4773, 0.431, 0.4757, 0.4321, 0.4697, 0.4421, 0.473, 0.4406, 0.4788, 0.4358, 0.4773, 0.4369, 0.4714, 0.4406, 0.4788, 0.4389, 0.4837, 0.435, 0.4828, 0.4358, 0.4773, 0.4667, 0.4632, 0.4661, 0.4684, 0.4614, 0.4683, 0.4621, 0.463, 0.472, 0.4636, 0.4711, 0.4687, 0.4661, 0.4684, 0.4667, 0.4632, 0.4711, 0.4687, 0.4709, 0.4742, 0.4654, 0.4739, 0.4661, 0.4684, 0.4672, 0.4548, 0.467, 0.4591, 0.4623, 0.4587, 0.4625, 0.4543, 0.4724, 0.4552, 0.4723, 0.4594, 0.467, 0.4591, 0.4672, 0.4548, 0.4723, 0.4594, 0.472, 0.4636, 0.4667, 0.4632, 0.467, 0.4591, 0.4577, 0.4537, 0.4577, 0.4586, 0.4532, 0.4584, 0.4528, 0.4524, 0.4625, 0.4543, 0.4623, 0.4587, 0.4577, 0.4586, 0.4577, 0.4537, 0.4623, 0.4587, 0.4621, 0.463, 0.4576, 0.4632, 0.4577, 0.4586, 0.4853, 0.4653, 0.4856, 0.471, 0.481, 0.4702, 0.4809, 0.4647, 0.4907, 0.4656, 0.4904, 0.4715, 0.4856, 0.471, 0.4853, 0.4653, 0.4904, 0.4715, 0.4902, 0.4774, 0.4857, 0.4768, 0.4856, 0.471, 0.4884, 0.4554, 0.4873, 0.4605, 0.4823, 0.4601, 0.484, 0.455, 0.4928, 0.4556, 0.4919, 0.4607, 0.4873, 0.4605, 0.4884, 0.4554, 0.4919, 0.4607, 0.4907, 0.4656, 0.4853, 0.4653, 0.4873, 0.4605, 0.4781, 0.4553, 0.4777, 0.4597, 0.4723, 0.4594, 0.4724, 0.4552, 0.484, 0.455, 0.4823, 0.4601, 0.4777, 0.4597, 0.4781, 0.4553, 0.4823, 0.4601, 0.4809, 0.4647, 0.4766, 0.4641, 0.4777, 0.4597, 0.4865, 0.4888, 0.486, 0.4948, 0.4804, 0.4948, 0.4823, 0.4886, 0.4925, 0.4893, 0.494, 0.4941, 0.486, 0.4948, 0.4865, 0.4888, 0.494, 0.4941, 0.4939, 0.499, 0.4851, 0.4998, 0.486, 0.4948, 0.4857, 0.4768, 0.4847, 0.4834, 0.4826, 0.4828, 0.4815, 0.4759, 0.4902, 0.4774, 0.4896, 0.4843, 0.4847, 0.4834, 0.4857, 0.4768, 0.4896, 0.4843, 0.4925, 0.4893, 0.4865, 0.4888, 0.4847, 0.4834, 0.4764, 0.4749, 0.4775, 0.4817, 0.4717, 0.481, 0.4709, 0.4742, 0.4815, 0.4759, 0.4826, 0.4828, 0.4775, 0.4817, 0.4764, 0.4749, 0.4826, 0.4828, 0.4823, 0.4886, 0.4775, 0.4877, 0.4775, 0.4817, 0.4194, 0.5241, 0.4243, 0.5292, 0.4193, 0.5371, 0.4166, 0.5316, 0.4243, 0.5175, 0.4302, 0.5228, 0.4243, 0.5292, 0.4194, 0.5241, 0.4302, 0.5228, 0.4382, 0.5317, 0.4298, 0.538, 0.4243, 0.5292, 0.4095, 0.5141, 0.4154, 0.5186, 0.413, 0.5254, 0.4055, 0.5201, 0.4164, 0.5095, 0.4198, 0.5131, 0.4154, 0.5186, 0.4095, 0.5141, 0.4198, 0.5131, 0.4243, 0.5175, 0.4194, 0.5241, 0.4154, 0.5186, 0.4055, 0.5273, 0.4102, 0.5328, 0.4072, 0.5393, 0.4055, 0.5345, 0.4055, 0.5201, 0.413, 0.5254, 0.4102, 0.5328, 0.4055, 0.5273, 0.413, 0.5254, 0.4166, 0.5316, 0.4125, 0.5381, 0.4102, 0.5328, 0.4425, 0.5062, 0.4513, 0.5096, 0.4453, 0.5127, 0.4365, 0.5094, 0.4524, 0.5053, 0.4578, 0.5067, 0.4513, 0.5096, 0.4425, 0.5062, 0.4578, 0.5067, 0.4604, 0.5085, 0.4573, 0.5143, 0.4513, 0.5096, 0.4276, 0.5009, 0.4351, 0.5037, 0.429, 0.5066, 0.4227, 0.5033, 0.4371, 0.4999, 0.4446, 0.5025, 0.4351, 0.5037, 0.4276, 0.5009, 0.4446, 0.5025, 0.4524, 0.5053, 0.4425, 0.5062, 0.4351, 0.5037, 0.42, 0.5065, 0.4241, 0.5098, 0.4198, 0.5131, 0.4164, 0.5095, 0.4227, 0.5033, 0.429, 0.5066, 0.4241, 0.5098, 0.42, 0.5065, 0.429, 0.5066, 0.4365, 0.5094, 0.4297, 0.5133, 0.4241, 0.5098, 0.4622, 0.5267, 0.4623, 0.5353, 0.4597, 0.5425, 0.457, 0.5386, 0.4654, 0.5168, 0.4663, 0.5224, 0.4623, 0.5353, 0.4622, 0.5267, 0.4663, 0.5224, 0.4664, 0.5273, 0.465, 0.5377, 0.4623, 0.5353, 0.4573, 0.5143, 0.4609, 0.5198, 0.4564, 0.5275, 0.4532, 0.5192, 0.4604, 0.5085, 0.4632, 0.511, 0.4609, 0.5198, 0.4573, 0.5143, 0.4632, 0.511, 0.4654, 0.5168, 0.4622, 0.5267, 0.4609, 0.5198, 0.4463, 0.525, 0.4508, 0.5341, 0.4443, 0.5406, 0.4382, 0.5317, 0.4532, 0.5192, 0.4564, 0.5275, 0.4508, 0.5341, 0.4463, 0.525, 0.4564, 0.5275, 0.457, 0.5386, 0.4532, 0.5419, 0.4508, 0.5341, 0.4532, 0.5419, 0.4561, 0.5461, 0.4518, 0.5489, 0.448, 0.546, 0.457, 0.5386, 0.4597, 0.5425, 0.4561, 0.5461, 0.4532, 0.5419, 0.4597, 0.5425, 0.4636, 0.5443, 0.4604, 0.5487, 0.4561, 0.5461, 0.4297, 0.5133, 0.4375, 0.5172, 0.4302, 0.5228, 0.4243, 0.5175, 0.4365, 0.5094, 0.4453, 0.5127, 0.4375, 0.5172, 0.4297, 0.5133, 0.4453, 0.5127, 0.4532, 0.5192, 0.4463, 0.525, 0.4375, 0.5172, 0.4125, 0.5381, 0.4155, 0.5422, 0.4107, 0.5481, 0.408, 0.544, 0.4166, 0.5316, 0.4193, 0.5371, 0.4155, 0.5422, 0.4125, 0.5381, 0.4193, 0.5371, 0.4241, 0.5424, 0.4191, 0.5463, 0.4155, 0.5422, 0.4775, 0.4877, 0.4766, 0.4942, 0.4723, 0.4937, 0.4728, 0.4871, 0.4823, 0.4886, 0.4804, 0.4948, 0.4766, 0.4942, 0.4775, 0.4877, 0.4804, 0.4948, 0.48, 0.4998, 0.4762, 0.4994, 0.4766, 0.4942, 0.4766, 0.4641, 0.4762, 0.4693, 0.4711, 0.4687, 0.472, 0.4636, 0.4809, 0.4647, 0.481, 0.4702, 0.4762, 0.4693, 0.4766, 0.4641, 0.481, 0.4702, 0.4815, 0.4759, 0.4764, 0.4749, 0.4762, 0.4693, 0.4576, 0.4632, 0.4569, 0.4686, 0.4525, 0.4689, 0.4531, 0.4633, 0.4621, 0.463, 0.4614, 0.4683, 0.4569, 0.4686, 0.4576, 0.4632, 0.4614, 0.4683, 0.4606, 0.4739, 0.4561, 0.4743, 0.4569, 0.4686, 0.435, 0.4828, 0.4331, 0.4888, 0.4287, 0.4874, 0.4303, 0.4815, 0.4389, 0.4837, 0.4369, 0.4897, 0.4331, 0.4888, 0.435, 0.4828, 0.4369, 0.4897, 0.4361, 0.4944, 0.4317, 0.4934, 0.4331, 0.4888, 0.4385, 0.4611, 0.4378, 0.4663, 0.4331, 0.4648, 0.4337, 0.4597, 0.4438, 0.4624, 0.443, 0.4677, 0.4378, 0.4663, 0.4385, 0.4611, 0.443, 0.4677, 0.4421, 0.473, 0.4369, 0.4714, 0.4378, 0.4663, 0.4164, 0.4572, 0.4154, 0.4621, 0.4088, 0.461, 0.4105, 0.4565, 0.4227, 0.4578, 0.4221, 0.4627, 0.4154, 0.4621, 0.4164, 0.4572, 0.4221, 0.4627, 0.4209, 0.4678, 0.4141, 0.4669, 0.4154, 0.4621, 0.5613, 0.481, 0.564, 0.4874, 0.5604, 0.4887, 0.5568, 0.4814, 0.5664, 0.4802, 0.5681, 0.4862, 0.564, 0.4874, 0.5613, 0.481, 0.5681, 0.4862, 0.5697, 0.4914, 0.566, 0.4916, 0.564, 0.4874, 0.5559, 0.4603, 0.5557, 0.4648, 0.5502, 0.4653, 0.5506, 0.4605, 0.5619, 0.4591, 0.5619, 0.4639, 0.5557, 0.4648, 0.5559, 0.4603, 0.5619, 0.4639, 0.5628, 0.4686, 0.5564, 0.4694, 0.5557, 0.4648, 0.5366, 0.462, 0.5372, 0.4675, 0.5333, 0.4686, 0.5323, 0.4628, 0.5409, 0.4613, 0.5412, 0.4666, 0.5372, 0.4675, 0.5366, 0.462, 0.5412, 0.4666, 0.5418, 0.4715, 0.5379, 0.4727, 0.5372, 0.4675, 0.5053, 0.4656, 0.5054, 0.4601, 0.5106, 0.4597, 0.5105, 0.4654, 0.5001, 0.4658, 0.5008, 0.4605, 0.5054, 0.4601, 0.5053, 0.4656, 0.5008, 0.4605, 0.5014, 0.4552, 0.5055, 0.4546, 0.5054, 0.4601, 0.5106, 0.487, 0.5075, 0.4827, 0.5136, 0.4821, 0.5153, 0.4866, 0.5054, 0.4876, 0.5017, 0.4834, 0.5075, 0.4827, 0.5106, 0.487, 0.5017, 0.4834, 0.5007, 0.4772, 0.5058, 0.4767, 0.5075, 0.4827, 0.5304, 0.4859, 0.5303, 0.4809, 0.5345, 0.4799, 0.5348, 0.4849, 0.5252, 0.4865, 0.5256, 0.4815, 0.5303, 0.4809, 0.5304, 0.4859, 0.5256, 0.4815, 0.5238, 0.4754, 0.5295, 0.4748, 0.5303, 0.4809, 0.5274, 0.4637, 0.5273, 0.4583, 0.5319, 0.4577, 0.5323, 0.4628, 0.522, 0.4645, 0.5224, 0.459, 0.5273, 0.4583, 0.5274, 0.4637, 0.5224, 0.459, 0.5227, 0.4535, 0.5271, 0.4528, 0.5273, 0.4583, 0.5404, 0.4836, 0.5442, 0.4889, 0.5352, 0.4896, 0.5348, 0.4849, 0.5466, 0.4829, 0.551, 0.4898, 0.5442, 0.4889, 0.5404, 0.4836, 0.551, 0.4898, 0.5525, 0.495, 0.5461, 0.4947, 0.5442, 0.4889, 0.4123, 0.4777, 0.4114, 0.4834, 0.4065, 0.4824, 0.4067, 0.4768, 0.4178, 0.4784, 0.4159, 0.4842, 0.4114, 0.4834, 0.4123, 0.4777, 0.4159, 0.4842, 0.4142, 0.4892, 0.4101, 0.4883, 0.4114, 0.4834, 0.454, 0.4874, 0.4517, 0.4942, 0.4455, 0.4925, 0.4481, 0.487, 0.4602, 0.4875, 0.4586, 0.495, 0.4517, 0.4942, 0.454, 0.4874, 0.4586, 0.495, 0.4577, 0.4998, 0.4511, 0.4993, 0.4517, 0.4942, 0.4313, 0.5543, 0.4372, 0.5565, 0.4309, 0.5601, 0.4267, 0.5586, 0.4367, 0.5522, 0.4442, 0.5547, 0.4372, 0.5565, 0.4313, 0.5543, 0.4442, 0.5547, 0.4489, 0.5555, 0.4425, 0.5592, 0.4372, 0.5565])
me_cube.materials.append(mat_dirt)
me_cube.materials.append(mat_grass)
me_cube.use_remesh_preserve_volume = False
me_cube.use_remesh_preserve_attributes = False
me_cube.use_mirror_vertex_groups = False
me_cube.update()

# ---- objects
ob_smallterrainpiece = bpy.data.objects.new('SmallTerrainPiece', me_cube)

# ---- transforms, parenting, visibility, modifiers, constraints
ob_smallterrainpiece.location = (0.0, 0.0, 0.0)
ob_smallterrainpiece.lock_rotations_4d = False
ob_smallterrainpiece.empty_display_type = 'ARROWS'
ob_smallterrainpiece.lineart.crease_threshold = 0.0
_m = ob_smallterrainpiece.modifiers.new('EdgeSplit', 'EDGE_SPLIT')
_m.use_edge_angle = False

# ---- collection membership
col_collection_1.objects.link(ob_smallterrainpiece)

# ---- scene / render settings (as saved in the file)
scene.frame_start = 1; scene.frame_end = 250; scene.frame_set(1)
scene.render.engine = 'BLENDER_EEVEE_NEXT'
scene.render.resolution_percentage = 50
scene.render.dither_intensity = 0.0
scene.cycles.use_denoising = False
scene.cycles.samples = 128
scene.cycles.sampling_pattern = 'TABULATED_SOBOL'
scene.cycles.light_sampling_threshold = 0.0
scene.cycles.use_adaptive_sampling = False
scene.cycles.use_light_tree = False
scene.cycles.blur_glossy = 0.0
scene.cycles.sample_clamp_indirect = 0.0
scene.view_settings.view_transform = 'Standard'
bpy.context.view_layer.update()

# ---- added for rendering (the .blend has no active camera and no usable light): camera, sun
cam_auto = bpy.data.cameras.new('AutoCamera')
cam_auto.lens = 50.0
cam_auto.sensor_width = 36.0
cam_auto.clip_end = 2651.32
ob_auto_camera = bpy.data.objects.new('AutoCamera', cam_auto)
scene.collection.objects.link(ob_auto_camera)
ob_auto_camera.location = (153.507, -180.054, 118.403)
ob_auto_camera.rotation_euler = (1.09748, -7.21219e-08, 0.694738)
scene.camera = ob_auto_camera
light_auto_sun = bpy.data.lights.new('AutoSun', 'SUN')
light_auto_sun.energy = 3.0
light_auto_sun.angle = 0.0523599
ob_auto_sun = bpy.data.objects.new('AutoSun', light_auto_sun)
scene.collection.objects.link(ob_auto_sun)
ob_auto_sun.rotation_euler = (0.872665, 0.174533, 0.523599)
bpy.context.view_layer.update()
